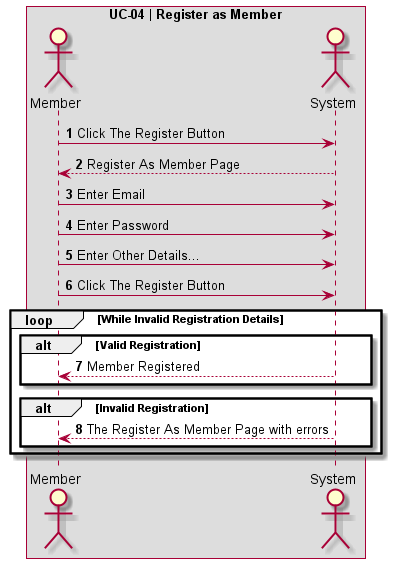

The diagram above was rendered by PlantUML. Its source (embedded in the PNG):
@startuml UC-04 | Register as Member

' Formatting
Autonumber
skinparam BoxPadding 10
skinparam ParticipantPadding 10
box "UC-04 | Register as Member"

' Actors
actor Member
actor System

' Code
Member -> System: Click The Register Button
System --> Member: Register As Member Page
Member -> System: Enter Email
Member -> System: Enter Password
Member -> System: Enter Other Details...
Member -> System: Click The Register Button
loop While Invalid Registration Details
    alt Valid Registration
        System --> Member: Member Registered
    end
    alt Invalid Registration
        System --> Member: The Register As Member Page with errors
    end
end
@enduml